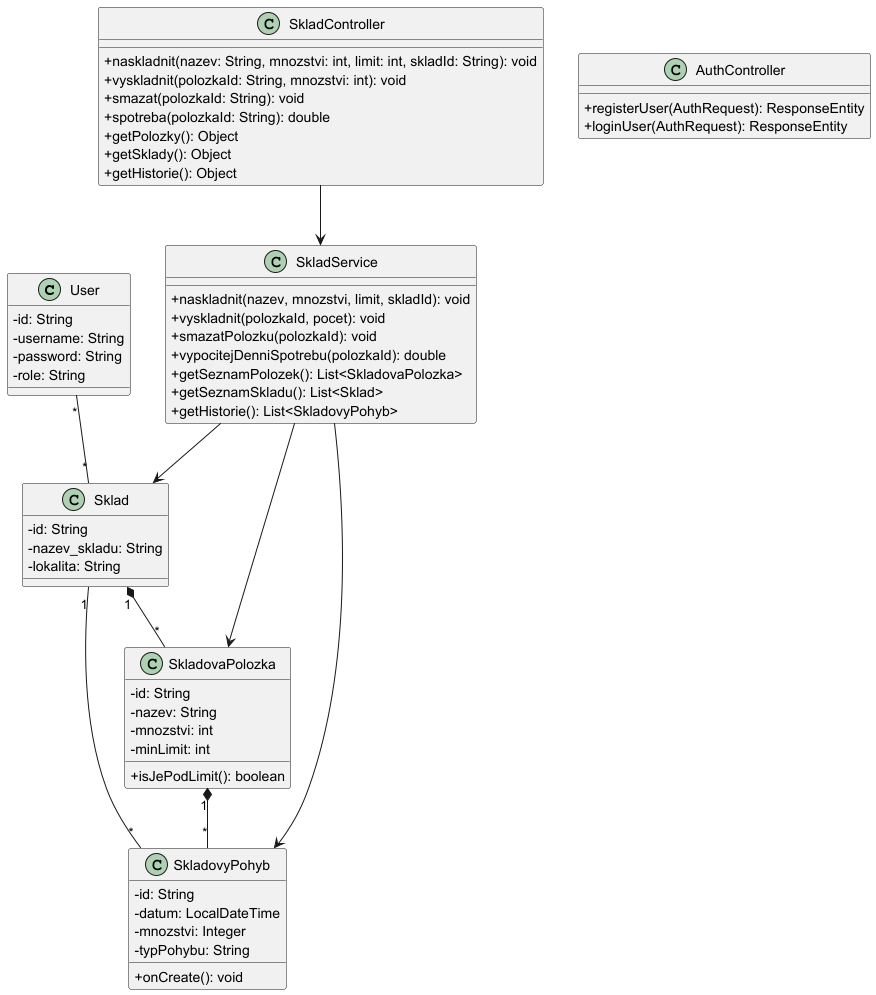

The diagram above was rendered by PlantUML. Its source (embedded in the PNG):
@startuml
skinparam classAttributeIconSize 0

class User {
    - id: String
    - username: String
    - password: String
    - role: String
}

class Sklad {
    - id: String
    - nazev_skladu: String
    - lokalita: String
}

class SkladovaPolozka {
    - id: String
    - nazev: String
    - mnozstvi: int
    - minLimit: int
    + isJePodLimit(): boolean
}

class SkladovyPohyb {
    - id: String
    - datum: LocalDateTime
    - mnozstvi: Integer
    - typPohybu: String
    + onCreate(): void
}

class SkladService {
    + naskladnit(nazev, mnozstvi, limit, skladId): void
    + vyskladnit(polozkaId, pocet): void
    + smazatPolozku(polozkaId): void
    + vypocitejDenniSpotrebu(polozkaId): double
    + getSeznamPolozek(): List<SkladovaPolozka>
    + getSeznamSkladu(): List<Sklad>
    + getHistorie(): List<SkladovyPohyb>
}

class AuthController {
    + registerUser(AuthRequest): ResponseEntity
    + loginUser(AuthRequest): ResponseEntity
}

class SkladController {
    + naskladnit(nazev: String, mnozstvi: int, limit: int, skladId: String): void
    + vyskladnit(polozkaId: String, mnozstvi: int): void
    + smazat(polozkaId: String): void
    + spotreba(polozkaId: String): double
    + getPolozky(): Object
    + getSklady(): Object
    + getHistorie(): Object
}

' Databázové vazby bez popisků
User "*" -- "*" Sklad
Sklad "1" *-- "*" SkladovaPolozka
Sklad "1" -- "*" SkladovyPohyb
SkladovaPolozka "1" *-- "*" SkladovyPohyb

' Architektonické závislosti bez popisků
SkladController --> SkladService
SkladService --> Sklad
SkladService --> SkladovaPolozka
SkladService --> SkladovyPohyb
@enduml